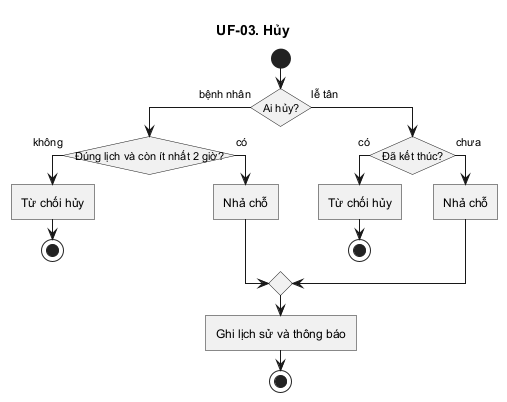

The diagram above was rendered by PlantUML. Its source (embedded in the PNG):
@startuml
title UF-03. Hủy
skinparam linetype ortho
skinparam shadowing false
skinparam roundcorner 0
skinparam conditionStyle InsideDiamond
skinparam conditionEndStyle diamond

start
if (Ai hủy?) then (bệnh nhân)
  if (Đúng lịch và còn ít nhất 2 giờ?) then (không)
    :Từ chối hủy;
    stop
  else (có)
    :Nhả chỗ;
  endif
else (lễ tân)
  if (Đã kết thúc?) then (có)
    :Từ chối hủy;
    stop
  else (chưa)
    :Nhả chỗ;
  endif
endif
:Ghi lịch sử và thông báo;
stop
@enduml